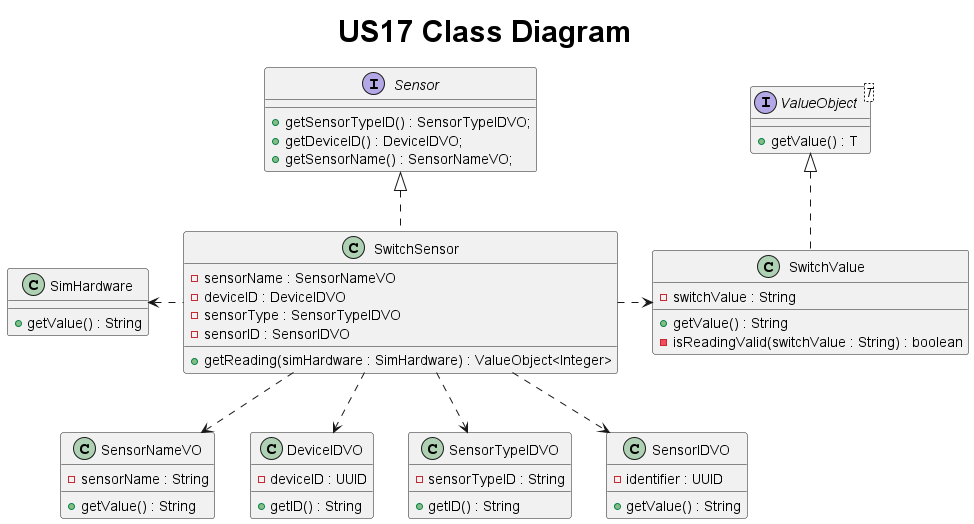

The diagram above was rendered by PlantUML. Its source (embedded in the PNG):
@startuml
title <size: 30> US17 Class Diagram

interface Sensor {
    + getSensorTypeID() : SensorTypeIDVO;
    + getDeviceID() : DeviceIDVO;
    + getSensorName() : SensorNameVO;
}


interface ValueObject<T> {
    + getValue() : T
}

class SensorNameVO{
    - sensorName : String
    + getValue() : String
}

class DeviceIDVO{
    - deviceID : UUID
    + getID() : String
}

class SensorTypeIDVO{
    - sensorTypeID : String
    + getID() : String
}

class SensorIDVO{
    - identifier : UUID
    + getValue() : String
}


class SwitchSensor{
    - sensorName : SensorNameVO
    - deviceID : DeviceIDVO
    - sensorType : SensorTypeIDVO
    - sensorID : SensorIDVO

    + getReading(simHardware : SimHardware) : ValueObject<Integer>
}

class SwitchValue{
    - switchValue : String

    + getValue() : String
    - isReadingValid(switchValue : String) : boolean
}

class SimHardware{
    + getValue() : String
}

ValueObject <|.. SwitchValue
Sensor <|.. SwitchSensor
SwitchSensor .right.> SwitchValue
SwitchSensor .left.> SimHardware
SwitchSensor .down.> SensorNameVO
SwitchSensor .down.> DeviceIDVO
SwitchSensor .down.> SensorTypeIDVO
SwitchSensor .down.> SensorIDVO

@enduml